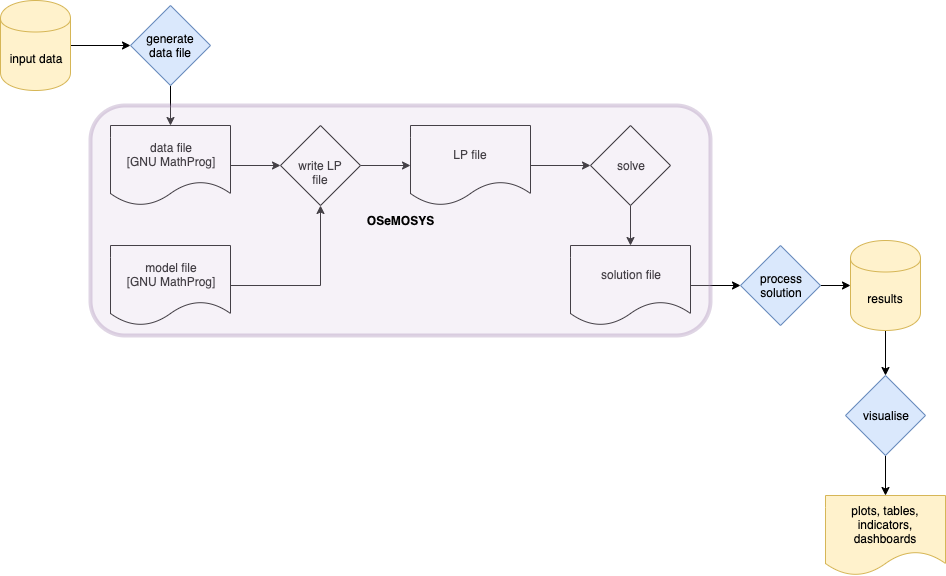

The diagram above was exported from draw.io. Its source (the exported page's mxGraphModel, read from the mxfile embedded in the PNG):
<mxGraphModel dx="1186" dy="724" grid="1" gridSize="10" guides="1" tooltips="1" connect="1" arrows="1" fold="1" page="1" pageScale="1" pageWidth="1169" pageHeight="827" background="#ffffff" math="0" shadow="0">
  <root>
    <mxCell id="0" />
    <mxCell id="1" parent="0" />
    <mxCell id="uWhaVLxQiTwOI-KDA_EV-11" style="edgeStyle=orthogonalEdgeStyle;rounded=0;orthogonalLoop=1;jettySize=auto;html=1;exitX=1;exitY=0.5;exitDx=0;exitDy=0;" edge="1" parent="1" source="uWhaVLxQiTwOI-KDA_EV-2" target="uWhaVLxQiTwOI-KDA_EV-10">
      <mxGeometry relative="1" as="geometry" />
    </mxCell>
    <mxCell id="uWhaVLxQiTwOI-KDA_EV-2" value="data file&lt;br&gt;[GNU MathProg]" style="shape=document;whiteSpace=wrap;html=1;boundedLbl=1;" vertex="1" parent="1">
      <mxGeometry x="230" y="160" width="120" height="80" as="geometry" />
    </mxCell>
    <mxCell id="uWhaVLxQiTwOI-KDA_EV-22" style="edgeStyle=orthogonalEdgeStyle;rounded=0;orthogonalLoop=1;jettySize=auto;html=1;exitX=1;exitY=0.5;exitDx=0;exitDy=0;entryX=0;entryY=0.5;entryDx=0;entryDy=0;" edge="1" parent="1" source="uWhaVLxQiTwOI-KDA_EV-3" target="uWhaVLxQiTwOI-KDA_EV-21">
      <mxGeometry relative="1" as="geometry" />
    </mxCell>
    <mxCell id="uWhaVLxQiTwOI-KDA_EV-3" value="solution file" style="shape=document;whiteSpace=wrap;html=1;boundedLbl=1;" vertex="1" parent="1">
      <mxGeometry x="690" y="280" width="120" height="80" as="geometry" />
    </mxCell>
    <mxCell id="uWhaVLxQiTwOI-KDA_EV-19" style="edgeStyle=orthogonalEdgeStyle;rounded=0;orthogonalLoop=1;jettySize=auto;html=1;exitX=0.5;exitY=1;exitDx=0;exitDy=0;entryX=0.5;entryY=0;entryDx=0;entryDy=0;" edge="1" parent="1" source="uWhaVLxQiTwOI-KDA_EV-7" target="uWhaVLxQiTwOI-KDA_EV-3">
      <mxGeometry relative="1" as="geometry" />
    </mxCell>
    <mxCell id="uWhaVLxQiTwOI-KDA_EV-7" value="solve" style="rhombus;whiteSpace=wrap;html=1;" vertex="1" parent="1">
      <mxGeometry x="710" y="160" width="80" height="80" as="geometry" />
    </mxCell>
    <mxCell id="uWhaVLxQiTwOI-KDA_EV-18" style="edgeStyle=orthogonalEdgeStyle;rounded=0;orthogonalLoop=1;jettySize=auto;html=1;exitX=1;exitY=0.5;exitDx=0;exitDy=0;entryX=0;entryY=0.5;entryDx=0;entryDy=0;" edge="1" parent="1" source="uWhaVLxQiTwOI-KDA_EV-9" target="uWhaVLxQiTwOI-KDA_EV-7">
      <mxGeometry relative="1" as="geometry" />
    </mxCell>
    <mxCell id="uWhaVLxQiTwOI-KDA_EV-9" value="LP file" style="shape=document;whiteSpace=wrap;html=1;boundedLbl=1;" vertex="1" parent="1">
      <mxGeometry x="530" y="160" width="120" height="80" as="geometry" />
    </mxCell>
    <mxCell id="uWhaVLxQiTwOI-KDA_EV-12" style="edgeStyle=orthogonalEdgeStyle;rounded=0;orthogonalLoop=1;jettySize=auto;html=1;exitX=1;exitY=0.5;exitDx=0;exitDy=0;entryX=0;entryY=0.5;entryDx=0;entryDy=0;" edge="1" parent="1" source="uWhaVLxQiTwOI-KDA_EV-10" target="uWhaVLxQiTwOI-KDA_EV-9">
      <mxGeometry relative="1" as="geometry" />
    </mxCell>
    <mxCell id="uWhaVLxQiTwOI-KDA_EV-10" value="write LP file" style="rhombus;whiteSpace=wrap;html=1;" vertex="1" parent="1">
      <mxGeometry x="400" y="160" width="80" height="80" as="geometry" />
    </mxCell>
    <mxCell id="uWhaVLxQiTwOI-KDA_EV-15" style="edgeStyle=orthogonalEdgeStyle;rounded=0;orthogonalLoop=1;jettySize=auto;html=1;exitX=0.5;exitY=1;exitDx=0;exitDy=0;" edge="1" parent="1" source="uWhaVLxQiTwOI-KDA_EV-13" target="uWhaVLxQiTwOI-KDA_EV-2">
      <mxGeometry relative="1" as="geometry" />
    </mxCell>
    <mxCell id="uWhaVLxQiTwOI-KDA_EV-13" value="generate &lt;br&gt;data file" style="rhombus;whiteSpace=wrap;html=1;fillColor=#dae8fc;strokeColor=#6c8ebf;" vertex="1" parent="1">
      <mxGeometry x="250" y="40" width="80" height="80" as="geometry" />
    </mxCell>
    <mxCell id="uWhaVLxQiTwOI-KDA_EV-17" style="edgeStyle=orthogonalEdgeStyle;rounded=0;orthogonalLoop=1;jettySize=auto;html=1;exitX=1;exitY=0.5;exitDx=0;exitDy=0;entryX=0.5;entryY=1;entryDx=0;entryDy=0;" edge="1" parent="1" source="uWhaVLxQiTwOI-KDA_EV-16" target="uWhaVLxQiTwOI-KDA_EV-10">
      <mxGeometry relative="1" as="geometry" />
    </mxCell>
    <mxCell id="uWhaVLxQiTwOI-KDA_EV-16" value="model file&lt;br&gt;[GNU MathProg]" style="shape=document;whiteSpace=wrap;html=1;boundedLbl=1;" vertex="1" parent="1">
      <mxGeometry x="230" y="280" width="120" height="80" as="geometry" />
    </mxCell>
    <mxCell id="uWhaVLxQiTwOI-KDA_EV-23" style="edgeStyle=orthogonalEdgeStyle;rounded=0;orthogonalLoop=1;jettySize=auto;html=1;exitX=1;exitY=0.5;exitDx=0;exitDy=0;entryX=0;entryY=0.5;entryDx=0;entryDy=0;" edge="1" parent="1" source="uWhaVLxQiTwOI-KDA_EV-21">
      <mxGeometry relative="1" as="geometry">
        <mxPoint x="970" y="320" as="targetPoint" />
      </mxGeometry>
    </mxCell>
    <mxCell id="uWhaVLxQiTwOI-KDA_EV-21" value="process&lt;br&gt;solution" style="rhombus;whiteSpace=wrap;html=1;fillColor=#dae8fc;strokeColor=#6c8ebf;" vertex="1" parent="1">
      <mxGeometry x="860" y="280" width="80" height="80" as="geometry" />
    </mxCell>
    <mxCell id="uWhaVLxQiTwOI-KDA_EV-25" value="&lt;p&gt;&lt;b&gt;OSeMOSYS&lt;/b&gt;&lt;/p&gt;" style="rounded=1;whiteSpace=wrap;html=1;opacity=30;strokeWidth=4;align=center;fillColor=#e1d5e7;strokeColor=#9673a6;" vertex="1" parent="1">
      <mxGeometry x="210" y="140" width="620" height="230" as="geometry" />
    </mxCell>
    <mxCell id="uWhaVLxQiTwOI-KDA_EV-29" style="edgeStyle=orthogonalEdgeStyle;rounded=0;orthogonalLoop=1;jettySize=auto;html=1;exitX=1;exitY=0.5;exitDx=0;exitDy=0;entryX=0;entryY=0.5;entryDx=0;entryDy=0;" edge="1" parent="1" source="uWhaVLxQiTwOI-KDA_EV-26" target="uWhaVLxQiTwOI-KDA_EV-13">
      <mxGeometry relative="1" as="geometry" />
    </mxCell>
    <mxCell id="uWhaVLxQiTwOI-KDA_EV-26" value="input data" style="shape=cylinder;whiteSpace=wrap;html=1;boundedLbl=1;backgroundOutline=1;strokeWidth=1;fillColor=#fff2cc;strokeColor=#d6b656;" vertex="1" parent="1">
      <mxGeometry x="120" y="35" width="70" height="90" as="geometry" />
    </mxCell>
    <mxCell id="uWhaVLxQiTwOI-KDA_EV-36" style="edgeStyle=orthogonalEdgeStyle;rounded=0;orthogonalLoop=1;jettySize=auto;html=1;exitX=0.5;exitY=1;exitDx=0;exitDy=0;entryX=0.5;entryY=0;entryDx=0;entryDy=0;" edge="1" parent="1" source="uWhaVLxQiTwOI-KDA_EV-30" target="uWhaVLxQiTwOI-KDA_EV-32">
      <mxGeometry relative="1" as="geometry" />
    </mxCell>
    <mxCell id="uWhaVLxQiTwOI-KDA_EV-30" value="results" style="shape=cylinder;whiteSpace=wrap;html=1;boundedLbl=1;backgroundOutline=1;strokeWidth=1;fillColor=#fff2cc;strokeColor=#d6b656;" vertex="1" parent="1">
      <mxGeometry x="970" y="275" width="70" height="90" as="geometry" />
    </mxCell>
    <mxCell id="uWhaVLxQiTwOI-KDA_EV-37" style="edgeStyle=orthogonalEdgeStyle;rounded=0;orthogonalLoop=1;jettySize=auto;html=1;exitX=0.5;exitY=1;exitDx=0;exitDy=0;entryX=0.5;entryY=0;entryDx=0;entryDy=0;" edge="1" parent="1" source="uWhaVLxQiTwOI-KDA_EV-32" target="uWhaVLxQiTwOI-KDA_EV-33">
      <mxGeometry relative="1" as="geometry" />
    </mxCell>
    <mxCell id="uWhaVLxQiTwOI-KDA_EV-32" value="visualise" style="rhombus;whiteSpace=wrap;html=1;strokeWidth=1;fillColor=#dae8fc;strokeColor=#6c8ebf;" vertex="1" parent="1">
      <mxGeometry x="965" y="410" width="80" height="80" as="geometry" />
    </mxCell>
    <mxCell id="uWhaVLxQiTwOI-KDA_EV-33" value="plots, tables, indicators, dashboards" style="shape=document;whiteSpace=wrap;html=1;boundedLbl=1;strokeWidth=1;fillColor=#fff2cc;strokeColor=#d6b656;" vertex="1" parent="1">
      <mxGeometry x="945" y="530" width="120" height="80" as="geometry" />
    </mxCell>
  </root>
</mxGraphModel>